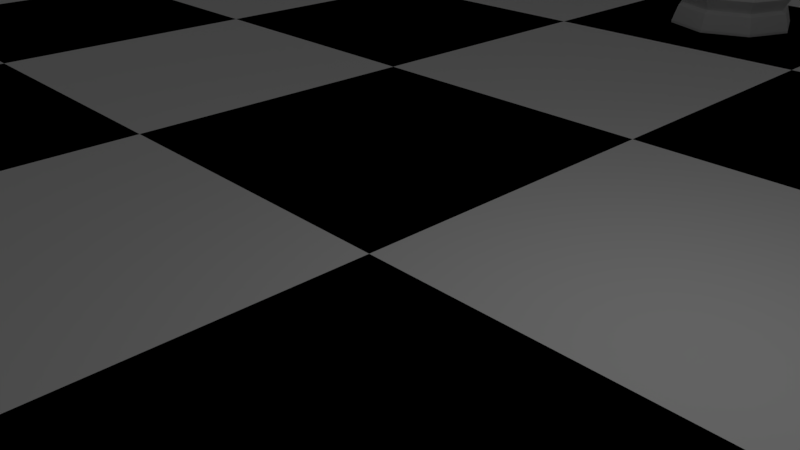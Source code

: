 # Source: 4.73_chess_scene.blend  (saved by Blender 2.79.0; exported with 4.5.12 LTS)
import bpy
from mathutils import Matrix  # noqa: F401  (used for matrix-valued properties, if any)

bpy.ops.wm.read_factory_settings(use_empty=True)
scene = bpy.context.scene
scene.name = 'Scene'

# ---- collections
col_collection_1 = bpy.data.collections.new('Collection 1'); scene.collection.children.link(col_collection_1)

# ---- materials (node trees are filled in below, after node groups)
mat_white_tile = bpy.data.materials.new('white tile')
mat_white_tile.alpha_threshold = 0.0
mat_white_tile.use_transparent_shadow = False
mat_white_tile.diffuse_color = (1.0, 1.0, 1.0, 1.0)
mat_white_tile.roughness = 0.5
mat_black_tile = bpy.data.materials.new('black tile')
mat_black_tile.alpha_threshold = 0.0
mat_black_tile.use_transparent_shadow = False
mat_black_tile.diffuse_color = (0.0, 0.0, 0.0, 1.0)
mat_black_tile.roughness = 0.5

# ---- material node trees

# ---- world
world_world = bpy.data.worlds.new('World'); scene.world = world_world
world_world.color = (0.05088, 0.05088, 0.05088)
world_world.use_sun_shadow = False
world_world.sun_shadow_jitter_overblur = 0.0
world_world.cycles.sampling_method = 'MANUAL'

# ---- cameras
cam_camera = bpy.data.cameras.new('Camera')
cam_camera.clip_end = 100.0
cam_camera.lens = 35.0
cam_camera.sensor_width = 32.0
cam_camera.sensor_height = 18.0
cam_camera.ortho_scale = 7.314
cam_camera.dof.focus_distance = 0.0
cam_camera.dof.aperture_fstop = 128.0

# ---- lights
light_lamp = bpy.data.lights.new('Lamp', 'POINT')
light_lamp.transmission_factor = 0.0
light_lamp.cutoff_distance = 30.0
light_lamp.energy = 100.0
light_lamp.shadow_buffer_clip_start = 1.001
light_lamp.shadow_soft_size = 0.1
light_lamp.shadow_maximum_resolution = 0.006
light_lamp.use_absolute_resolution = True

# ---- meshes
me_cylinder_001 = bpy.data.meshes.new('Cylinder.001')
me_cylinder_001.from_pydata([(0.0, 1.5, 0.0), (5.332e-08, 0.7113, 1.435), (1.061, 1.061, 0.0), (0.5029, 0.5029, 1.435), (1.5, 1.132e-07, 0.0), (0.7113, 2.813e-07, 1.435), (1.061, -1.061, 0.0), (0.5029, -0.5029, 1.435), (-4.888e-07, -1.5, 0.0), (-1.578e-07, -0.7113, 1.435), (-1.061, -1.061, 0.0), (-0.5029, -0.5029, 1.435), (-1.5, 1.448e-06, 0.0), (-0.7113, 9.08e-07, 1.435), (-1.061, 1.061, 0.0), (-0.5029, 0.5029, 1.435), (4.202e-08, 1.144, 1.07), (6.915e-08, 0.9138, 1.189), (0.6461, 0.6461, 1.189), (0.8088, 0.8088, 1.07), (0.9138, 2.641e-07, 1.189), (1.144, 2.049e-07, 1.07), (0.6461, -0.6461, 1.189), (0.8088, -0.8088, 1.07), (-2.286e-07, -0.9138, 1.189), (-3.307e-07, -1.144, 1.07), (-0.6461, -0.6461, 1.189), (-0.8088, -0.8088, 1.07), (-0.9138, 1.077e-06, 1.189), (-1.144, 1.223e-06, 1.07), (-0.6461, 0.6461, 1.189), (-0.8088, 0.8088, 1.07), (1.398e-08, 1.382, 0.4384), (0.0, 1.5, 0.05759), (1.061, 1.061, 0.05759), (0.9769, 0.9769, 0.4384), (1.5, 1.132e-07, 0.05759), (1.382, 1.437e-07, 0.4384), (1.061, -1.061, 0.05759), (0.9769, -0.9769, 0.4384), (-4.888e-07, -1.5, 0.05759), (-4.362e-07, -1.382, 0.4384), (-1.061, -1.061, 0.05759), (-0.9769, -0.9769, 0.4384), (-1.5, 1.448e-06, 0.05759), (-1.382, 1.373e-06, 0.4384), (-1.061, 1.061, 0.05759), (-0.9769, 0.9769, 0.4384), (3.004e-08, 1.264, 0.503), (0.8937, 0.8937, 0.503), (1.264, 1.71e-07, 0.503), (0.8937, -0.8937, 0.503), (-3.815e-07, -1.264, 0.503), (-0.8937, -0.8937, 0.503), (-1.264, 1.296e-06, 0.503), (-0.8937, 0.8937, 0.503), (8.705e-09, 1.448, 0.8147), (1.024, 1.024, 0.8147), (1.448, 1.313e-07, 0.8147), (1.024, -1.024, 0.8147), (-4.635e-07, -1.448, 0.8147), (-1.024, -1.024, 0.8147), (-1.448, 1.42e-06, 0.8147), (-1.024, 1.024, 0.8147), (8.388e-08, 0.789, 1.435), (0.5579, 0.5579, 1.435), (0.789, 2.962e-07, 1.435), (0.5579, -0.5579, 1.435), (-1.732e-07, -0.789, 1.435), (-0.5579, -0.5579, 1.435), (-0.789, 9.985e-07, 1.435), (-0.5579, 0.5579, 1.435), (-0.3556, -0.3556, 3.024), (-8.794e-08, -0.5029, 3.024), (-0.5029, 7.686e-07, 3.024), (-0.3556, 0.3556, 3.024), (6.134e-08, 0.5029, 3.024), (0.3556, 0.3556, 3.024), (0.5029, 3.255e-07, 3.024), (0.3556, -0.3556, 3.024), (-0.7136, -0.7136, 3.169), (-2.964e-07, -1.009, 3.169), (-1.009, 1.107e-06, 3.169), (-0.7136, 0.7136, 3.169), (3.092e-09, 1.009, 3.169), (0.7136, 0.7136, 3.169), (1.009, 2.182e-07, 3.169), (0.7136, -0.7136, 3.169), (-0.4614, -0.4614, 3.287), (-1.496e-07, -0.6526, 3.287), (-0.6526, 8.715e-07, 3.287), (-0.4614, 0.4614, 3.287), (4.412e-08, 0.6526, 3.287), (0.4614, 0.4614, 3.287), (0.6526, 2.966e-07, 3.287), (0.4614, -0.4614, 3.287), (0.2373, 0.2373, 5.354), (0.5166, 0.5166, 4.777), (0.5642, 0.5642, 4.248), (0.3356, -8.114e-08, 5.354), (0.7306, -5.736e-08, 4.777), (0.7979, -8.001e-08, 4.248), (0.2373, -0.2373, 5.354), (0.5166, -0.5166, 4.777), (0.5642, -0.5642, 4.248), (3.814e-08, -0.3356, 5.354), (-4.392e-08, -1.328e-07, 5.594), (-0.5166, -0.5166, 4.777), (-0.5642, -0.5642, 4.248), (-0.3356, -8.114e-08, 5.354), (-0.7306, -5.736e-08, 4.777), (-0.7979, -8.001e-08, 4.248), (-0.5166, 0.5166, 4.777), (-0.5642, 0.5642, 4.248), (2.4e-08, 0.3356, 5.354), (-5.957e-09, 0.7979, 4.248), (-0.5242, -0.5242, 3.416), (-1.866e-07, -0.7413, 3.416), (-0.7413, 9.312e-07, 3.416), (-0.5242, 0.5242, 3.416), (3.341e-08, 0.7413, 3.416), (0.5242, 0.5242, 3.416), (0.7413, 2.782e-07, 3.416), (0.5242, -0.5242, 3.416), (-0.4614, -0.4614, 3.537), (-1.496e-07, -0.6526, 3.537), (-0.6526, 8.715e-07, 3.537), (-0.4614, 0.4614, 3.537), (4.412e-08, 0.6526, 3.537), (0.4614, 0.4614, 3.537), (0.6526, 2.966e-07, 3.537), (0.4614, -0.4614, 3.537), (-0.3123, -8.473e-08, 5.371), (-0.3108, 0.05995, 5.354), (-0.3111, -0.05903, 5.354), (-0.3014, -0.3014, 5.222), (-0.267, -0.62, 4.777), (1.563e-08, -0.7015, 4.82), (0.009977, -0.7264, 4.777), (0.1334, 0.7193, 4.431), (0.144, -0.7364, 4.239), (0.1417, -0.7392, 4.248), (-0.1371, 0.1371, 5.455), (-0.108, 0.2909, 5.354), (-0.1487, -1.099e-07, 5.488), (-0.1428, -0.1428, 5.45), (-0.1227, -0.2847, 5.354), (1.696e-08, 0.6093, 4.955), (0.04685, 0.7112, 4.777), (-0.2332, 0.6815, 4.404), (2.132e-08, -0.7927, 4.223), (-0.2231, -0.7, 4.221), (8.564e-10, 0.7747, 4.43), (-0.2631, 0.6216, 4.777), (-0.2997, 0.2997, 5.225), (-0.2253, -0.7046, 4.248), (-1.139e-09, 0.1227, 5.664), (-1.139e-09, -1.852e-07, 5.594), (0.08678, 0.08678, 5.806), (0.08678, 0.08678, 5.664), (0.1227, -1.807e-07, 5.806), (0.1227, -1.849e-07, 5.664), (0.08678, -0.08678, 5.806), (0.08678, -0.08678, 5.664), (3.398e-09, -0.1227, 5.806), (3.398e-09, -0.1227, 5.664), (-9.898e-09, -1.94e-07, 5.877), (-0.08678, -0.08678, 5.806), (-0.08678, -0.08678, 5.664), (-0.1227, -1.807e-07, 5.806), (-0.1227, -1.849e-07, 5.664), (-0.08678, 0.08678, 5.806), (-0.08678, 0.08678, 5.664), (3.398e-09, 0.1227, 5.806)], [], [(8, 40, 42, 10), (38, 36, 37, 39), (25, 24, 26, 27), (24, 68, 69, 26), (68, 9, 11, 69), (10, 42, 44, 12), (40, 38, 39, 41), (27, 26, 28, 29), (26, 69, 70, 28), (69, 11, 13, 70), (12, 44, 46, 14), (42, 40, 41, 43), (29, 28, 30, 31), (28, 70, 71, 30), (70, 13, 15, 71), (14, 46, 33, 0), (44, 42, 43, 45), (31, 30, 17, 16), (30, 71, 64, 17), (71, 15, 1, 64), (0, 33, 34, 2), (46, 44, 45, 47), (16, 17, 18, 19), (17, 64, 65, 18), (64, 1, 3, 65), (2, 34, 36, 4), (33, 46, 47, 32), (19, 18, 20, 21), (18, 65, 66, 20), (65, 3, 5, 66), (4, 36, 38, 6), (34, 33, 32, 35), (21, 20, 22, 23), (20, 66, 67, 22), (66, 5, 7, 67), (6, 38, 40, 8), (36, 34, 35, 37), (23, 22, 24, 25), (22, 67, 68, 24), (67, 7, 9, 68), (43, 41, 52, 53), (41, 39, 51, 52), (39, 37, 50, 51), (37, 35, 49, 50), (35, 32, 48, 49), (32, 47, 55, 48), (47, 45, 54, 55), (45, 43, 53, 54), (53, 52, 60, 61), (52, 51, 59, 60), (51, 50, 58, 59), (50, 49, 57, 58), (49, 48, 56, 57), (48, 55, 63, 56), (55, 54, 62, 63), (54, 53, 61, 62), (61, 60, 25, 27), (60, 59, 23, 25), (59, 58, 21, 23), (58, 57, 19, 21), (57, 56, 16, 19), (56, 63, 31, 16), (63, 62, 29, 31), (62, 61, 27, 29), (13, 11, 72, 74), (10, 12, 14, 0, 2, 4, 6, 8), (78, 77, 85, 86), (15, 13, 74, 75), (5, 3, 77, 78), (3, 1, 76, 77), (9, 7, 79, 73), (7, 5, 78, 79), (1, 15, 75, 76), (11, 9, 73, 72), (80, 81, 89, 88), (76, 75, 83, 84), (74, 72, 80, 82), (79, 78, 86, 87), (77, 76, 84, 85), (75, 74, 82, 83), (72, 73, 81, 80), (73, 79, 87, 81), (81, 87, 95, 89), (86, 85, 93, 94), (84, 83, 91, 92), (82, 80, 88, 90), (87, 86, 94, 95), (85, 84, 92, 93), (83, 82, 90, 91), (115, 152, 139, 148, 97, 98), (114, 106, 96), (97, 96, 99, 100), (98, 97, 100, 101), (96, 106, 99), (100, 99, 102, 103), (101, 100, 103, 104), (99, 106, 102), (103, 102, 105, 137, 138), (104, 103, 138, 141), (102, 106, 105), (105, 106, 145, 146), (107, 135, 134, 109, 110), (108, 107, 110, 111), (111, 110, 112, 113), (109, 132, 133), (110, 109, 133, 154, 112), (113, 112, 153, 149, 152, 115), (112, 154, 153), (89, 95, 123, 117), (94, 93, 121, 122), (92, 91, 119, 120), (90, 88, 116, 118), (95, 94, 122, 123), (93, 92, 120, 121), (91, 90, 118, 119), (88, 89, 117, 116), (116, 117, 125, 124), (117, 123, 131, 125), (122, 121, 129, 130), (120, 119, 127, 128), (118, 116, 124, 126), (123, 122, 130, 131), (121, 120, 128, 129), (119, 118, 126, 127), (98, 129, 128, 115), (115, 128, 127, 113), (113, 127, 126, 111), (111, 126, 124, 108), (108, 124, 125, 150, 151, 155), (104, 131, 130, 101), (101, 130, 129, 98), (141, 140, 150, 125, 131, 104), (139, 140, 141, 138, 137, 146, 145, 144, 142, 143, 147, 148), (134, 132, 109), (144, 145, 106), (148, 147, 114, 96, 97), (142, 144, 106), (136, 135, 107), (146, 137, 105), (151, 149, 153, 154, 133, 132, 134, 135, 136, 155), (143, 142, 106, 114), (149, 151, 150, 140, 139, 152), (155, 136, 107, 108), (147, 143, 114), (157, 156, 159), (156, 173, 158, 159), (173, 166, 158), (157, 159, 161), (159, 158, 160, 161), (158, 166, 160), (157, 161, 163), (161, 160, 162, 163), (160, 166, 162), (157, 163, 165), (163, 162, 164, 165), (162, 166, 164), (157, 165, 168), (165, 164, 167, 168), (164, 166, 167), (157, 168, 170), (168, 167, 169, 170), (167, 166, 169), (157, 170, 172), (170, 169, 171, 172), (169, 166, 171), (157, 172, 156), (172, 171, 173, 156), (171, 166, 173)])
me_cylinder_001.use_remesh_preserve_volume = False
me_cylinder_001.use_remesh_preserve_attributes = False
me_cylinder_001.use_mirror_vertex_groups = False
me_cylinder_001.update()
me_cylinder = bpy.data.meshes.new('Cylinder')
me_cylinder.from_pydata([(0.0, 1.5, -1.0), (5.332e-08, 0.7113, 0.3398), (1.061, 1.061, -1.0), (0.5029, 0.5029, 0.3398), (1.5, 1.132e-07, -1.0), (0.7113, 2.813e-07, 0.3398), (1.061, -1.061, -1.0), (0.5029, -0.5029, 0.3398), (-4.888e-07, -1.5, -1.0), (-1.578e-07, -0.7113, 0.3398), (-1.061, -1.061, -1.0), (-0.5029, -0.5029, 0.3398), (-1.5, 1.448e-06, -1.0), (-0.7113, 9.08e-07, 0.3398), (-1.061, 1.061, -1.0), (-0.5029, 0.5029, 0.3398), (4.202e-08, 1.144, 0.07015), (6.915e-08, 0.9138, 0.2181), (0.6461, 0.6461, 0.2181), (0.8088, 0.8088, 0.07015), (0.9138, 2.641e-07, 0.2181), (1.144, 2.049e-07, 0.07015), (0.6461, -0.6461, 0.2181), (0.8088, -0.8088, 0.07015), (-2.286e-07, -0.9138, 0.2181), (-3.307e-07, -1.144, 0.07015), (-0.6461, -0.6461, 0.2181), (-0.8088, -0.8088, 0.07015), (-0.9138, 1.077e-06, 0.2181), (-1.144, 1.223e-06, 0.07015), (-0.6461, 0.6461, 0.2181), (-0.8088, 0.8088, 0.07015), (1.398e-08, 1.382, -0.5616), (0.0, 1.5, -0.9424), (1.061, 1.061, -0.9424), (0.9769, 0.9769, -0.5616), (1.5, 1.132e-07, -0.9424), (1.382, 1.437e-07, -0.5616), (1.061, -1.061, -0.9424), (0.9769, -0.9769, -0.5616), (-4.888e-07, -1.5, -0.9424), (-4.362e-07, -1.382, -0.5616), (-1.061, -1.061, -0.9424), (-0.9769, -0.9769, -0.5616), (-1.5, 1.448e-06, -0.9424), (-1.382, 1.373e-06, -0.5616), (-1.061, 1.061, -0.9424), (-0.9769, 0.9769, -0.5616), (3.004e-08, 1.264, -0.497), (0.8937, 0.8937, -0.497), (1.264, 1.71e-07, -0.497), (0.8937, -0.8937, -0.497), (-3.815e-07, -1.264, -0.497), (-0.8937, -0.8937, -0.497), (-1.264, 1.296e-06, -0.497), (-0.8937, 0.8937, -0.497), (8.705e-09, 1.448, -0.1853), (1.024, 1.024, -0.1853), (1.448, 1.313e-07, -0.1853), (1.024, -1.024, -0.1853), (-4.635e-07, -1.448, -0.1853), (-1.024, -1.024, -0.1853), (-1.448, 1.42e-06, -0.1853), (-1.024, 1.024, -0.1853), (8.388e-08, 0.789, 0.3398), (0.5579, 0.5579, 0.3398), (0.789, 2.962e-07, 0.3398), (0.5579, -0.5579, 0.3398), (-1.732e-07, -0.789, 0.3398), (-0.5579, -0.5579, 0.3398), (-0.789, 9.985e-07, 0.3398), (-0.5579, 0.5579, 0.3398), (-0.3556, -0.3556, 1.871), (-8.794e-08, -0.5029, 1.871), (-0.5029, 7.686e-07, 1.871), (-0.3556, 0.3556, 1.871), (6.134e-08, 0.5029, 1.871), (0.3556, 0.3556, 1.871), (0.5029, 3.255e-07, 1.871), (0.3556, -0.3556, 1.871), (-0.7136, -0.7136, 2.016), (-2.964e-07, -1.009, 2.016), (-1.009, 1.107e-06, 2.016), (-0.7136, 0.7136, 2.016), (3.092e-09, 1.009, 2.016), (0.7136, 0.7136, 2.016), (1.009, 2.182e-07, 2.016), (0.7136, -0.7136, 2.016), (-0.1845, -0.1845, 2.279), (1.174e-08, -0.2609, 2.279), (-0.2609, 6.067e-07, 2.279), (-0.1845, 0.1845, 2.279), (8.919e-08, 0.2609, 2.279), (0.1845, 0.1845, 2.279), (0.2609, 3.768e-07, 2.279), (0.1845, -0.1845, 2.279), (6.538e-09, -8.236e-08, 2.152), (0.4081, 0.4081, 3.546), (0.5772, 0.5772, 2.969), (0.4081, 0.4081, 2.391), (0.5772, -8.055e-08, 3.546), (0.8163, -5.622e-08, 2.969), (0.5772, -8.055e-08, 2.391), (0.4081, -0.4081, 3.546), (0.5772, -0.5772, 2.969), (0.4081, -0.4081, 2.391), (3.267e-08, -0.5772, 3.546), (8.344e-09, -0.8163, 2.969), (3.267e-08, -0.5772, 2.391), (-4.392e-08, -1.328e-07, 3.785), (-0.4081, -0.4081, 3.546), (-0.5772, -0.5772, 2.969), (-0.4081, -0.4081, 2.391), (-0.5772, -8.055e-08, 3.546), (-0.8163, -5.622e-08, 2.969), (-0.5772, -8.055e-08, 2.391), (-0.4081, 0.4081, 3.546), (-0.5772, 0.5772, 2.969), (-0.4081, 0.4081, 2.391), (8.344e-09, 0.5772, 3.546), (8.344e-09, 0.8163, 2.969), (8.344e-09, 0.5772, 2.391)], [], [(8, 40, 42, 10), (38, 36, 37, 39), (25, 24, 26, 27), (24, 68, 69, 26), (68, 9, 11, 69), (10, 42, 44, 12), (40, 38, 39, 41), (27, 26, 28, 29), (26, 69, 70, 28), (69, 11, 13, 70), (12, 44, 46, 14), (42, 40, 41, 43), (29, 28, 30, 31), (28, 70, 71, 30), (70, 13, 15, 71), (14, 46, 33, 0), (44, 42, 43, 45), (31, 30, 17, 16), (30, 71, 64, 17), (71, 15, 1, 64), (0, 33, 34, 2), (46, 44, 45, 47), (16, 17, 18, 19), (17, 64, 65, 18), (64, 1, 3, 65), (2, 34, 36, 4), (33, 46, 47, 32), (19, 18, 20, 21), (18, 65, 66, 20), (65, 3, 5, 66), (4, 36, 38, 6), (34, 33, 32, 35), (21, 20, 22, 23), (20, 66, 67, 22), (66, 5, 7, 67), (6, 38, 40, 8), (36, 34, 35, 37), (23, 22, 24, 25), (22, 67, 68, 24), (67, 7, 9, 68), (43, 41, 52, 53), (41, 39, 51, 52), (39, 37, 50, 51), (37, 35, 49, 50), (35, 32, 48, 49), (32, 47, 55, 48), (47, 45, 54, 55), (45, 43, 53, 54), (53, 52, 60, 61), (52, 51, 59, 60), (51, 50, 58, 59), (50, 49, 57, 58), (49, 48, 56, 57), (48, 55, 63, 56), (55, 54, 62, 63), (54, 53, 61, 62), (61, 60, 25, 27), (60, 59, 23, 25), (59, 58, 21, 23), (58, 57, 19, 21), (57, 56, 16, 19), (56, 63, 31, 16), (63, 62, 29, 31), (62, 61, 27, 29), (13, 11, 72, 74), (10, 12, 14, 0, 2, 4, 6, 8), (78, 77, 85, 86), (15, 13, 74, 75), (5, 3, 77, 78), (3, 1, 76, 77), (9, 7, 79, 73), (7, 5, 78, 79), (1, 15, 75, 76), (11, 9, 73, 72), (80, 81, 89, 88), (76, 75, 83, 84), (74, 72, 80, 82), (79, 78, 86, 87), (77, 76, 84, 85), (75, 74, 82, 83), (72, 73, 81, 80), (73, 79, 87, 81), (88, 89, 95, 94, 93, 92, 91, 90), (81, 87, 95, 89), (86, 85, 93, 94), (84, 83, 91, 92), (82, 80, 88, 90), (87, 86, 94, 95), (85, 84, 92, 93), (83, 82, 90, 91), (96, 121, 99), (120, 119, 97, 98), (121, 120, 98, 99), (119, 109, 97), (96, 99, 102), (98, 97, 100, 101), (99, 98, 101, 102), (97, 109, 100), (96, 102, 105), (101, 100, 103, 104), (102, 101, 104, 105), (100, 109, 103), (96, 105, 108), (104, 103, 106, 107), (105, 104, 107, 108), (103, 109, 106), (96, 108, 112), (107, 106, 110, 111), (108, 107, 111, 112), (106, 109, 110), (110, 109, 113), (96, 112, 115), (111, 110, 113, 114), (112, 111, 114, 115), (115, 114, 117, 118), (113, 109, 116), (96, 115, 118), (114, 113, 116, 117), (118, 117, 120, 121), (116, 109, 119), (96, 118, 121), (117, 116, 119, 120)])
me_cylinder.use_remesh_preserve_volume = False
me_cylinder.use_remesh_preserve_attributes = False
me_cylinder.use_mirror_vertex_groups = False
me_cylinder.update()
me_grid_002 = bpy.data.meshes.new('Grid.002')
me_grid_002.from_pydata([(-24.0, -24.0, 0.0), (-18.0, -24.0, 0.0), (-12.0, -24.0, 0.0), (-24.0, -18.0, 0.0), (-18.0, -18.0, 0.0), (-12.0, -18.0, 0.0), (-24.0, -12.0, 0.0), (-18.0, -12.0, 0.0), (-12.0, -12.0, 0.0), (-24.0, -12.0, 0.0), (-18.0, -12.0, 0.0), (-12.0, -12.0, 0.0), (-24.0, -6.0, 0.0), (-18.0, -6.0, 0.0), (-12.0, -6.0, 0.0), (-24.0, 0.0, 0.0), (-18.0, 0.0, 0.0), (-12.0, 0.0, 0.0), (-24.0, 0.0, 0.0), (-18.0, 0.0, 0.0), (-12.0, 0.0, 0.0), (-24.0, 6.0, 0.0), (-18.0, 6.0, 0.0), (-12.0, 6.0, 0.0), (-24.0, 12.0, 0.0), (-18.0, 12.0, 0.0), (-12.0, 12.0, 0.0), (-24.0, 12.0, 0.0), (-18.0, 12.0, 0.0), (-12.0, 12.0, 0.0), (-24.0, 18.0, 0.0), (-18.0, 18.0, 0.0), (-12.0, 18.0, 0.0), (-24.0, 24.0, 0.0), (-18.0, 24.0, 0.0), (-12.0, 24.0, 0.0), (-12.0, -24.0, 0.0), (-6.0, -24.0, 0.0), (0.0, -24.0, 0.0), (-12.0, -18.0, 0.0), (-6.0, -18.0, 0.0), (0.0, -18.0, 0.0), (-12.0, -12.0, 0.0), (-6.0, -12.0, 0.0), (0.0, -12.0, 0.0), (-12.0, -12.0, 0.0), (-6.0, -12.0, 0.0), (0.0, -12.0, 0.0), (-12.0, -6.0, 0.0), (-6.0, -6.0, 0.0), (0.0, -6.0, 0.0), (-12.0, 0.0, 0.0), (-6.0, 0.0, 0.0), (0.0, 0.0, 0.0), (-12.0, 0.0, 0.0), (-6.0, 0.0, 0.0), (0.0, 0.0, 0.0), (-12.0, 6.0, 0.0), (-6.0, 6.0, 0.0), (0.0, 6.0, 0.0), (-12.0, 12.0, 0.0), (-6.0, 12.0, 0.0), (0.0, 12.0, 0.0), (-12.0, 12.0, 0.0), (-6.0, 12.0, 0.0), (0.0, 12.0, 0.0), (-12.0, 18.0, 0.0), (-6.0, 18.0, 0.0), (0.0, 18.0, 0.0), (-12.0, 24.0, 0.0), (-6.0, 24.0, 0.0), (0.0, 24.0, 0.0), (0.0, -24.0, 0.0), (6.0, -24.0, 0.0), (12.0, -24.0, 0.0), (0.0, -18.0, 0.0), (6.0, -18.0, 0.0), (12.0, -18.0, 0.0), (0.0, -12.0, 0.0), (6.0, -12.0, 0.0), (12.0, -12.0, 0.0), (0.0, -12.0, 0.0), (6.0, -12.0, 0.0), (12.0, -12.0, 0.0), (0.0, -6.0, 0.0), (6.0, -6.0, 0.0), (12.0, -6.0, 0.0), (0.0, 0.0, 0.0), (6.0, 0.0, 0.0), (12.0, 0.0, 0.0), (0.0, 0.0, 0.0), (6.0, 0.0, 0.0), (12.0, 0.0, 0.0), (0.0, 6.0, 0.0), (6.0, 6.0, 0.0), (12.0, 6.0, 0.0), (0.0, 12.0, 0.0), (6.0, 12.0, 0.0), (12.0, 12.0, 0.0), (0.0, 12.0, 0.0), (6.0, 12.0, 0.0), (12.0, 12.0, 0.0), (0.0, 18.0, 0.0), (6.0, 18.0, 0.0), (12.0, 18.0, 0.0), (0.0, 24.0, 0.0), (6.0, 24.0, 0.0), (12.0, 24.0, 0.0), (12.0, -24.0, 0.0), (18.0, -24.0, 0.0), (24.0, -24.0, 0.0), (12.0, -18.0, 0.0), (18.0, -18.0, 0.0), (24.0, -18.0, 0.0), (12.0, -12.0, 0.0), (18.0, -12.0, 0.0), (24.0, -12.0, 0.0), (12.0, -12.0, 0.0), (18.0, -12.0, 0.0), (24.0, -12.0, 0.0), (12.0, -6.0, 0.0), (18.0, -6.0, 0.0), (24.0, -6.0, 0.0), (12.0, 0.0, 0.0), (18.0, 0.0, 0.0), (24.0, 0.0, 0.0), (12.0, 0.0, 0.0), (18.0, 0.0, 0.0), (24.0, 0.0, 0.0), (12.0, 6.0, 0.0), (18.0, 6.0, 0.0), (24.0, 6.0, 0.0), (12.0, 12.0, 0.0), (18.0, 12.0, 0.0), (24.0, 12.0, 0.0), (12.0, 12.0, 0.0), (18.0, 12.0, 0.0), (24.0, 12.0, 0.0), (12.0, 18.0, 0.0), (18.0, 18.0, 0.0), (24.0, 18.0, 0.0), (12.0, 24.0, 0.0), (18.0, 24.0, 0.0), (24.0, 24.0, 0.0)], [], [(0, 1, 4, 3), (1, 2, 5, 4), (3, 4, 7, 6), (4, 5, 8, 7), (9, 10, 13, 12), (10, 11, 14, 13), (12, 13, 16, 15), (13, 14, 17, 16), (18, 19, 22, 21), (19, 20, 23, 22), (21, 22, 25, 24), (22, 23, 26, 25), (27, 28, 31, 30), (28, 29, 32, 31), (30, 31, 34, 33), (31, 32, 35, 34), (36, 37, 40, 39), (37, 38, 41, 40), (39, 40, 43, 42), (40, 41, 44, 43), (45, 46, 49, 48), (46, 47, 50, 49), (48, 49, 52, 51), (49, 50, 53, 52), (54, 55, 58, 57), (55, 56, 59, 58), (57, 58, 61, 60), (58, 59, 62, 61), (63, 64, 67, 66), (64, 65, 68, 67), (66, 67, 70, 69), (67, 68, 71, 70), (72, 73, 76, 75), (73, 74, 77, 76), (75, 76, 79, 78), (76, 77, 80, 79), (81, 82, 85, 84), (82, 83, 86, 85), (84, 85, 88, 87), (85, 86, 89, 88), (90, 91, 94, 93), (91, 92, 95, 94), (93, 94, 97, 96), (94, 95, 98, 97), (99, 100, 103, 102), (100, 101, 104, 103), (102, 103, 106, 105), (103, 104, 107, 106), (108, 109, 112, 111), (109, 110, 113, 112), (111, 112, 115, 114), (112, 113, 116, 115), (117, 118, 121, 120), (118, 119, 122, 121), (120, 121, 124, 123), (121, 122, 125, 124), (126, 127, 130, 129), (127, 128, 131, 130), (129, 130, 133, 132), (130, 131, 134, 133), (135, 136, 139, 138), (136, 137, 140, 139), (138, 139, 142, 141), (139, 140, 143, 142)])
me_grid_002.polygons.foreach_set('material_index', [0, 1, 1, 0, 0, 1, 1, 0, 0, 1, 1, 0, 0, 1, 1, 0, 0, 1, 1, 0, 0, 1, 1, 0, 0, 1, 1, 0, 0, 1, 1, 0, 0, 1, 1, 0, 0, 1, 1, 0, 0, 1, 1, 0, 0, 1, 1, 0, 0, 1, 1, 0, 0, 1, 1, 0, 0, 1, 1, 0, 0, 1, 1, 0])
me_grid_002.materials.append(mat_white_tile)
me_grid_002.materials.append(mat_black_tile)
me_grid_002.use_remesh_preserve_volume = False
me_grid_002.use_remesh_preserve_attributes = False
me_grid_002.use_mirror_vertex_groups = False
me_grid_002.update()

# ---- objects
ob_white_pieces = bpy.data.objects.new('White Pieces', None)
ob_white_bishop_001 = bpy.data.objects.new('White Bishop.001', me_cylinder_001)
ob_white_pawn_007 = bpy.data.objects.new('White Pawn.007', me_cylinder)
ob_white_pawn_006 = bpy.data.objects.new('White Pawn.006', me_cylinder)
ob_white_pawn_005 = bpy.data.objects.new('White Pawn.005', me_cylinder)
ob_white_pawn_004 = bpy.data.objects.new('White Pawn.004', me_cylinder)
ob_white_pawn_003 = bpy.data.objects.new('White Pawn.003', me_cylinder)
ob_white_pawn_002 = bpy.data.objects.new('White Pawn.002', me_cylinder)
ob_white_pawn_001 = bpy.data.objects.new('White Pawn.001', me_cylinder)
ob_lamp = bpy.data.objects.new('Lamp', light_lamp)
ob_camera = bpy.data.objects.new('Camera', cam_camera)
ob_white_pawn = bpy.data.objects.new('White Pawn', me_cylinder)
ob_chessboard = bpy.data.objects.new('Chessboard', me_grid_002)
ob_white_bishop = bpy.data.objects.new('White Bishop', me_cylinder_001)

# ---- transforms, parenting, visibility, modifiers, constraints
ob_white_pieces.location = (0.0, 0.0, 0.0)
ob_white_pieces.empty_image_offset = (0.0, 0.0)
ob_white_pieces.lineart.crease_threshold = 0.0
ob_white_bishop_001.location = (-9.0, 21.0, 0.0)
ob_white_bishop_001.scale = (1.333, 1.333, 1.333)
ob_white_bishop_001.lineart.crease_threshold = 0.0
ob_white_pawn_007.location = (-21.0, 15.0, 1.0)
ob_white_pawn_007.lineart.crease_threshold = 0.0
ob_white_pawn_006.location = (-15.0, 15.0, 1.0)
ob_white_pawn_006.lineart.crease_threshold = 0.0
ob_white_pawn_005.location = (-9.0, 15.0, 1.0)
ob_white_pawn_005.lineart.crease_threshold = 0.0
ob_white_pawn_004.location = (-3.0, 15.0, 1.0)
ob_white_pawn_004.lineart.crease_threshold = 0.0
ob_white_pawn_003.location = (3.0, 15.0, 1.0)
ob_white_pawn_003.lineart.crease_threshold = 0.0
ob_white_pawn_002.location = (9.0, 15.0, 1.0)
ob_white_pawn_002.lineart.crease_threshold = 0.0
ob_white_pawn_001.location = (15.0, 15.0, 1.0)
ob_white_pawn_001.lineart.crease_threshold = 0.0
ob_lamp.location = (4.076, 1.005, 5.904)
ob_lamp.rotation_euler = (0.6503, 0.05522, 1.866)
ob_lamp.lock_rotations_4d = False
ob_lamp.empty_display_type = 'ARROWS'
ob_lamp.color = (0.0, 0.0, 0.0, 0.0)
ob_lamp.lineart.crease_threshold = 0.0
ob_camera.location = (7.481, -6.508, 5.344)
ob_camera.rotation_euler = (1.109, 0.0, 0.8149)
ob_camera.lock_rotations_4d = False
ob_camera.empty_display_type = 'ARROWS'
ob_camera.color = (0.0, 0.0, 0.0, 0.0)
ob_camera.display_type = 'WIRE'
ob_camera.lineart.crease_threshold = 0.0
ob_white_pawn.location = (21.0, 15.0, 1.0)
ob_white_pawn.lineart.crease_threshold = 0.0
ob_chessboard.location = (0.0, 0.0, 0.0)
ob_chessboard.lineart.crease_threshold = 0.0
ob_white_bishop.location = (9.0, 21.0, 0.0)
ob_white_bishop.scale = (1.333, 1.333, 1.333)
ob_white_bishop.lineart.crease_threshold = 0.0

# ---- collection membership
col_collection_1.objects.link(ob_white_pieces)
col_collection_1.objects.link(ob_white_bishop_001)
col_collection_1.objects.link(ob_white_pawn_007)
col_collection_1.objects.link(ob_white_pawn_006)
col_collection_1.objects.link(ob_white_pawn_005)
col_collection_1.objects.link(ob_white_pawn_004)
col_collection_1.objects.link(ob_white_pawn_003)
col_collection_1.objects.link(ob_white_pawn_002)
col_collection_1.objects.link(ob_white_pawn_001)
col_collection_1.objects.link(ob_lamp)
col_collection_1.objects.link(ob_camera)
col_collection_1.objects.link(ob_white_pawn)
col_collection_1.objects.link(ob_chessboard)
col_collection_1.objects.link(ob_white_bishop)

# ---- scene / render settings (as saved in the file)
scene.camera = ob_camera
scene.frame_start = 1; scene.frame_end = 250; scene.frame_set(1)
scene.render.engine = 'BLENDER_EEVEE_NEXT'
scene.render.resolution_percentage = 50
scene.render.dither_intensity = 0.0
scene.cycles.use_denoising = False
scene.cycles.samples = 128
scene.cycles.sampling_pattern = 'TABULATED_SOBOL'
scene.cycles.use_adaptive_sampling = False
scene.cycles.use_light_tree = False
scene.cycles.blur_glossy = 0.0
scene.cycles.sample_clamp_indirect = 0.0
scene.view_settings.view_transform = 'Standard'
bpy.context.view_layer.update()

